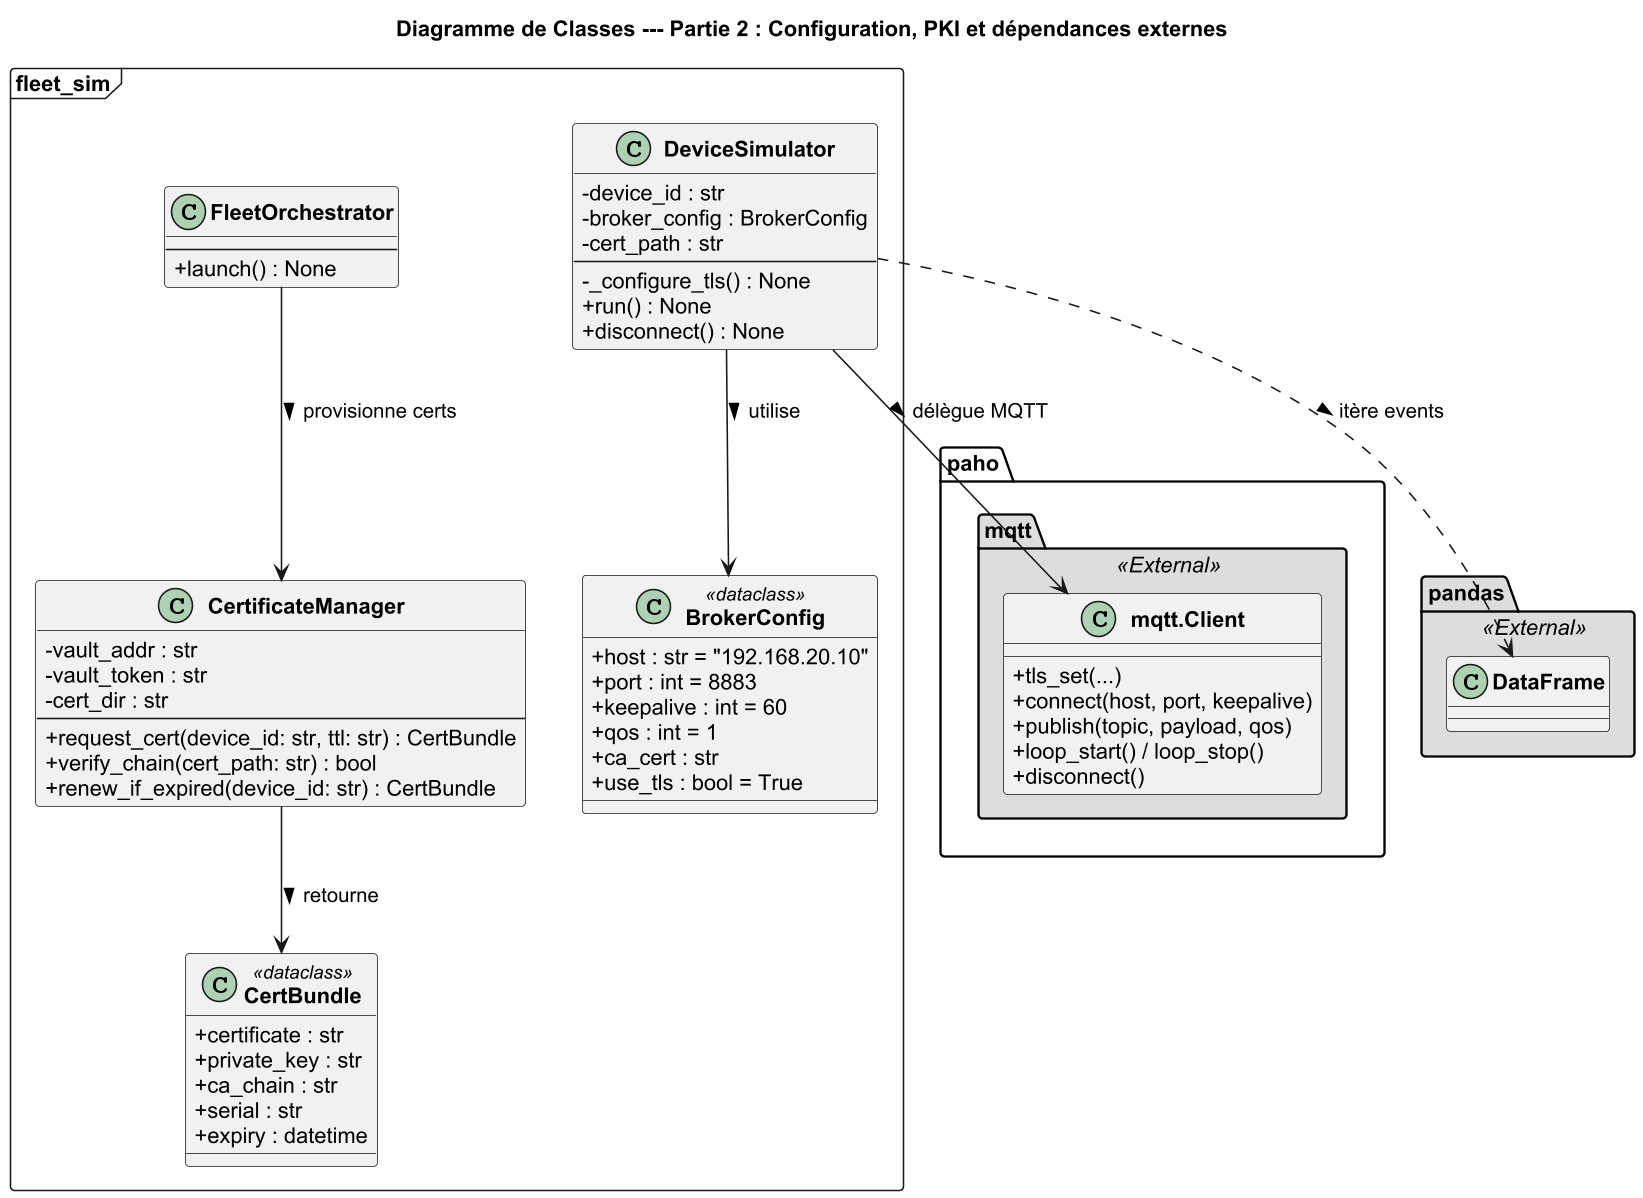

The diagram above was rendered by PlantUML. Its source (embedded in the PNG):
@startuml diag-classe-part2
skinparamlocked dpi 150

skinparam backgroundColor #FFFFFF
skinparam defaultFontName Arial
skinparam shadowing false
skinparam classAttributeIconSize 0
skinparam classFontStyle bold

title Diagramme de Classes --- Partie 2 : Configuration, PKI et dépendances externes

package "fleet_sim" <<Frame>> {

  class DeviceSimulator {
    - device_id : str
    - broker_config : BrokerConfig
    - cert_path : str
    --
    - _configure_tls() : None
    + run() : None
    + disconnect() : None
  }

  class BrokerConfig <<dataclass>> {
    + host : str = "192.168.20.10"
    + port : int = 8883
    + keepalive : int = 60
    + qos : int = 1
    + ca_cert : str
    + use_tls : bool = True
  }

  class CertificateManager {
    - vault_addr : str
    - vault_token : str
    - cert_dir : str
    --
    + request_cert(device_id: str, ttl: str) : CertBundle
    + verify_chain(cert_path: str) : bool
    + renew_if_expired(device_id: str) : CertBundle
  }

  class CertBundle <<dataclass>> {
    + certificate : str
    + private_key : str
    + ca_chain : str
    + serial : str
    + expiry : datetime
  }

  class FleetOrchestrator {
    --
    + launch() : None
  }

}

package "paho.mqtt" <<External>> #DDDDDD {
  class "mqtt.Client" as MqttClient {
    + tls_set(...)
    + connect(host, port, keepalive)
    + publish(topic, payload, qos)
    + loop_start() / loop_stop()
    + disconnect()
  }
}

package "pandas" <<External>> #DDDDDD {
  class "DataFrame" as DF
}

DeviceSimulator --> BrokerConfig : utilise >
DeviceSimulator --> MqttClient : délègue MQTT >
DeviceSimulator ..> DF : itère events >
FleetOrchestrator --> CertificateManager : provisionne certs >
CertificateManager --> CertBundle : retourne >

@enduml